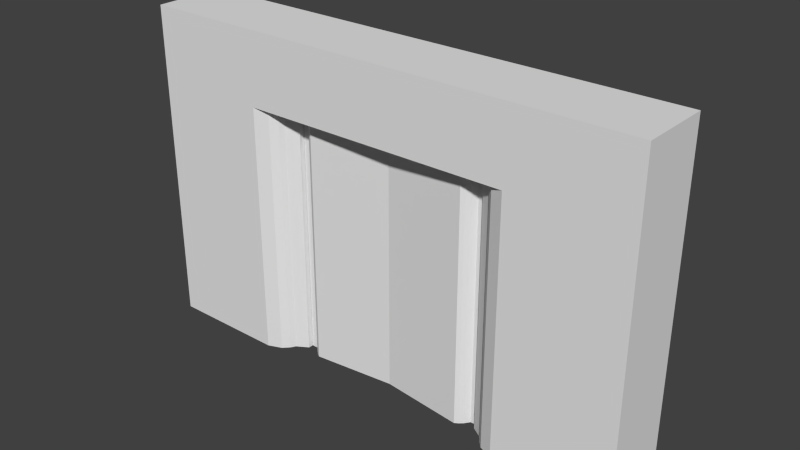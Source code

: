 # Source: door4.blend  (saved by Blender 2.76.0; exported with 4.5.12 LTS)
import bpy
from mathutils import Matrix  # noqa: F401  (used for matrix-valued properties, if any)

bpy.ops.wm.read_factory_settings(use_empty=True)
scene = bpy.context.scene
scene.name = 'Scene'

# ---- collections
col_collection_1 = bpy.data.collections.new('Collection 1'); scene.collection.children.link(col_collection_1)

# ---- world
world_world = bpy.data.worlds.new('World'); scene.world = world_world
world_world.color = (0.05088, 0.05088, 0.05088)
world_world.use_sun_shadow = False
world_world.sun_shadow_jitter_overblur = 0.0
world_world.cycles.sampling_method = 'MANUAL'
world_world.cycles.sample_map_resolution = 256

# ---- meshes
me_cube_002 = bpy.data.meshes.new('Cube.002')
me_cube_002.from_pydata([(-2.3, -0.5, -1.0), (-2.3, -0.5, 1.0), (-2.3, 0.5, -1.0), (-2.3, 0.5, 1.0), (-2.3, -0.5, 6.0), (-2.3, 0.5, 6.0), (-2.3, -0.5, 0.0), (-2.3, 0.5, 0.0), (-2.3, 0.0, -1.0), (0.0, 0.25, 1.0), (0.0, 0.25, -1.0), (0.0, -0.25, 1.0), (0.0, -0.25, -1.0), (-2.3, 0.0, 6.0), (0.0, 0.25, 6.0), (0.0, -0.25, 6.0), (-2.3, 0.5, 3.5), (-2.3, -0.5, 3.5), (0.0, -0.25, 3.5), (0.0, 0.0, 6.0), (0.0, 0.25, 3.5), (0.0, 0.0, -1.0), (0.0, -0.25, 0.0), (0.0, 0.25, 0.0), (-2.4, -0.4375, 0.0), (-2.4, -0.4375, 1.0), (-2.4, 0.4375, 1.0), (-2.4, 0.4375, 0.0), (-2.4, 0.4375, -1.0), (-2.4, 0.0, -1.0), (-2.4, -0.4375, -1.0), (-2.4, 0.0, 6.0), (-2.4, 0.4375, 6.0), (-2.4, 0.4375, 3.5), (-2.4, -0.4375, 3.5), (-2.4, -0.4375, 6.0), (-2.6, -0.21, 1.0), (-2.6, -0.21, 0.0), (-2.5, -0.35, 0.0), (-2.5, -0.35, 1.0), (-2.8, 0.0, 1.0), (-2.5, 0.35, 1.0), (-2.5, 0.35, 0.0), (-2.5, 0.35, -1.0), (-2.5, 0.0, -1.0), (-2.5, -0.35, -1.0), (-2.5, 0.0, 6.0), (-2.5, 0.35, 6.0), (-2.5, 0.35, 3.5), (-2.5, -0.35, 3.5), (-2.5, -0.35, 6.0), (-2.8, -0.21, 1.0), (-2.8, -0.21, 0.0), (-2.6, 0.21, 1.0), (-2.6, 0.21, 0.0), (-2.6, 0.21, -1.0), (-2.6, 0.0, -1.0), (-2.6, -0.21, -1.0), (-2.6, 0.0, 6.0), (-2.6, 0.21, 6.0), (-2.6, 0.21, 3.5), (-2.6, -0.21, 3.5), (-2.6, -0.21, 6.0), (-2.8, 0.21, 1.0), (-2.8, 0.21, 0.0), (-2.8, 0.21, -1.0), (-2.8, 0.0, -1.0), (-2.8, -0.21, -1.0), (-2.8, 0.0, 6.0), (-2.8, 0.21, 6.0), (-2.8, 0.21, 3.5), (-2.8, -0.21, 3.5), (-2.8, -0.21, 6.0), (-2.8, 0.0, 3.5), (-2.8, 0.0, 0.0)], [], [(0, 6, 24, 30), (22, 6, 0, 12), (20, 16, 5, 14), (19, 14, 5, 13), (8, 0, 30, 29), (17, 18, 15, 4), (1, 11, 18, 17), (2, 8, 29, 28), (13, 5, 32, 31), (4, 13, 31, 35), (15, 19, 13, 4), (9, 3, 16, 20), (0, 8, 21, 12), (8, 2, 10, 21), (11, 1, 6, 22), (7, 23, 10, 2), (3, 9, 23, 7), (18, 11, 22, 12, 21, 10, 23, 9, 20, 14, 19, 15), (17, 4, 35, 34), (7, 2, 28, 27), (1, 17, 34, 25), (31, 32, 47, 46), (30, 24, 38, 45), (24, 25, 39, 38), (28, 29, 44, 43), (29, 30, 45, 44), (25, 34, 49, 39), (34, 35, 50, 49), (26, 27, 42, 41), (6, 1, 25, 24), (16, 3, 26, 33), (5, 16, 33, 32), (3, 7, 27, 26), (45, 38, 37, 57), (38, 39, 36, 37), (43, 44, 56, 55), (44, 45, 57, 56), (39, 49, 61, 36), (49, 50, 62, 61), (41, 42, 54, 53), (42, 43, 55, 54), (35, 31, 46, 50), (32, 33, 48, 47), (33, 26, 41, 48), (27, 28, 43, 42), (37, 36, 51, 52), (55, 56, 66, 65), (56, 57, 67, 66), (36, 61, 71, 51), (61, 62, 72, 71), (53, 54, 64, 63), (54, 55, 65, 64), (60, 53, 63, 70), (46, 47, 59, 58), (50, 46, 58, 62), (47, 48, 60, 59), (48, 41, 53, 60), (74, 64, 65, 66), (73, 71, 72, 68), (70, 73, 68, 69), (63, 40, 73, 70), (40, 51, 71, 73), (52, 74, 66, 67), (51, 40, 74, 52), (40, 63, 64, 74), (57, 37, 52, 67), (58, 59, 69, 68), (62, 58, 68, 72), (59, 60, 70, 69)])
me_cube_002.use_remesh_preserve_volume = False
me_cube_002.use_remesh_preserve_attributes = False
me_cube_002.use_mirror_vertex_groups = False
me_cube_002.update()
me_cube = bpy.data.meshes.new('Cube')
me_cube.from_pydata([(-2.3, -0.5, -1.0), (-2.3, -0.5, 1.0), (-2.3, 0.5, -1.0), (-2.3, 0.5, 1.0), (-2.3, -0.5, 6.0), (-2.3, 0.5, 6.0), (-2.3, -0.5, 0.0), (-2.3, 0.5, 0.0), (-2.3, 0.0, -1.0), (0.0, 0.25, 1.0), (0.0, 0.25, -1.0), (0.0, -0.25, 1.0), (0.0, -0.25, -1.0), (-2.3, 0.0, 6.0), (0.0, 0.25, 6.0), (0.0, -0.25, 6.0), (-2.3, 0.5, 3.5), (-2.3, -0.5, 3.5), (0.0, -0.25, 3.5), (0.0, 0.0, 6.0), (0.0, 0.25, 3.5), (0.0, 0.0, -1.0), (0.0, -0.25, 0.0), (0.0, 0.25, 0.0), (-2.4, -0.4375, 0.0), (-2.4, -0.4375, 1.0), (-2.4, 0.4375, 1.0), (-2.4, 0.4375, 0.0), (-2.4, 0.4375, -1.0), (-2.4, 0.0, -1.0), (-2.4, -0.4375, -1.0), (-2.4, 0.0, 6.0), (-2.4, 0.4375, 6.0), (-2.4, 0.4375, 3.5), (-2.4, -0.4375, 3.5), (-2.4, -0.4375, 6.0), (-2.6, -0.21, 1.0), (-2.6, -0.21, 0.0), (-2.5, -0.35, 0.0), (-2.5, -0.35, 1.0), (-2.8, 0.0, 1.0), (-2.5, 0.35, 1.0), (-2.5, 0.35, 0.0), (-2.5, 0.35, -1.0), (-2.5, 0.0, -1.0), (-2.5, -0.35, -1.0), (-2.5, 0.0, 6.0), (-2.5, 0.35, 6.0), (-2.5, 0.35, 3.5), (-2.5, -0.35, 3.5), (-2.5, -0.35, 6.0), (-2.8, -0.21, 1.0), (-2.8, -0.21, 0.0), (-2.6, 0.21, 1.0), (-2.6, 0.21, 0.0), (-2.6, 0.21, -1.0), (-2.6, 0.0, -1.0), (-2.6, -0.21, -1.0), (-2.6, 0.0, 6.0), (-2.6, 0.21, 6.0), (-2.6, 0.21, 3.5), (-2.6, -0.21, 3.5), (-2.6, -0.21, 6.0), (-2.8, 0.21, 1.0), (-2.8, 0.21, 0.0), (-2.8, 0.21, -1.0), (-2.8, 0.0, -1.0), (-2.8, -0.21, -1.0), (-2.8, 0.0, 6.0), (-2.8, 0.21, 6.0), (-2.8, 0.21, 3.5), (-2.8, -0.21, 3.5), (-2.8, -0.21, 6.0), (-2.8, 0.0, 3.5), (-2.8, 0.0, 0.0)], [], [(0, 6, 24, 30), (22, 6, 0, 12), (20, 16, 5, 14), (19, 14, 5, 13), (8, 0, 30, 29), (17, 18, 15, 4), (1, 11, 18, 17), (2, 8, 29, 28), (13, 5, 32, 31), (4, 13, 31, 35), (15, 19, 13, 4), (9, 3, 16, 20), (0, 8, 21, 12), (8, 2, 10, 21), (11, 1, 6, 22), (7, 23, 10, 2), (3, 9, 23, 7), (18, 11, 22, 12, 21, 10, 23, 9, 20, 14, 19, 15), (17, 4, 35, 34), (7, 2, 28, 27), (1, 17, 34, 25), (31, 32, 47, 46), (30, 24, 38, 45), (24, 25, 39, 38), (28, 29, 44, 43), (29, 30, 45, 44), (25, 34, 49, 39), (34, 35, 50, 49), (26, 27, 42, 41), (6, 1, 25, 24), (16, 3, 26, 33), (5, 16, 33, 32), (3, 7, 27, 26), (45, 38, 37, 57), (38, 39, 36, 37), (43, 44, 56, 55), (44, 45, 57, 56), (39, 49, 61, 36), (49, 50, 62, 61), (41, 42, 54, 53), (42, 43, 55, 54), (35, 31, 46, 50), (32, 33, 48, 47), (33, 26, 41, 48), (27, 28, 43, 42), (37, 36, 51, 52), (55, 56, 66, 65), (56, 57, 67, 66), (36, 61, 71, 51), (61, 62, 72, 71), (53, 54, 64, 63), (54, 55, 65, 64), (60, 53, 63, 70), (46, 47, 59, 58), (50, 46, 58, 62), (47, 48, 60, 59), (48, 41, 53, 60), (74, 64, 65, 66), (73, 71, 72, 68), (70, 73, 68, 69), (63, 40, 73, 70), (40, 51, 71, 73), (52, 74, 66, 67), (51, 40, 74, 52), (40, 63, 64, 74), (57, 37, 52, 67), (58, 59, 69, 68), (62, 58, 68, 72), (59, 60, 70, 69)])
me_cube.use_remesh_preserve_volume = False
me_cube.use_remesh_preserve_attributes = False
me_cube.use_mirror_vertex_groups = False
me_cube.update()
me_cube_001 = bpy.data.meshes.new('Cube.001')
me_cube_001.from_pydata([(-1.058, 0.3827, -1.0), (-1.25, -1.0, -1.0), (-1.25, 1.0, 6.0), (-1.077, 0.5556, 6.0), (-1.25, -1.0, 6.0), (-1.25, -1.0, 1.0), (-1.25, 1.0, -1.0), (-1.25, 1.0, 1.0), (1.25, -1.0, -1.0), (1.25, -1.0, 1.0), (1.25, 1.0, -1.0), (1.25, 1.0, 1.0), (-2.333, -1.0, -1.0), (-2.333, -1.0, 1.0), (-2.333, 1.0, -1.0), (-2.333, 1.0, 1.0), (2.333, -1.0, -1.0), (2.333, -1.0, 1.0), (2.333, 1.0, -1.0), (2.333, 1.0, 1.0), (1.25, 1.0, 6.0), (1.25, -1.0, 6.0), (-2.333, -1.0, 6.0), (-2.333, 1.0, 6.0), (2.333, 1.0, 6.0), (2.333, -1.0, 6.0), (-1.0, -1.0, 8.0), (-1.0, 1.0, 8.0), (1.0, 1.0, 8.0), (1.0, -1.0, 8.0), (-2.333, -1.0, 8.0), (-2.333, 1.0, 8.0), (2.333, 1.0, 8.0), (2.333, -1.0, 8.0), (-1.125, -0.85, -1.0), (-1.125, 0.85, 6.0), (-1.125, -0.85, 6.0), (-1.125, -0.85, 1.0), (-1.125, 0.85, -1.0), (1.125, -0.85, -1.0), (1.125, -0.85, 1.0), (1.125, 0.85, -1.0), (1.125, 0.85, 6.0), (1.125, -0.85, 6.0), (-1.069, -0.68, -1.0), (-1.069, 0.68, 6.0), (-1.069, -0.68, 6.0), (-1.069, -0.68, 1.0), (-1.069, 0.68, -1.0), (1.069, -0.68, -1.0), (1.069, -0.68, 1.0), (1.069, 0.68, -1.0), (1.069, 0.68, 6.0), (1.069, -0.68, 6.0), (-1.042, -0.544, -1.0), (-1.042, 0.544, 6.0), (-1.042, -0.544, 6.0), (-1.042, -0.544, 1.0), (-1.042, 0.544, -1.0), (1.042, -0.544, -1.0), (1.042, -0.544, 1.0), (1.042, 0.544, -1.0), (1.042, 0.544, 6.0), (1.042, -0.544, 6.0), (-0.9378, 0.3536, 1.0), (-0.9378, 0.3536, -1.0), (0.9378, 0.3536, 1.0), (0.9378, 0.3536, -1.0), (0.9378, -0.3536, 1.0), (0.9378, -0.3536, -1.0), (0.9378, -0.3536, 6.0), (0.9378, 0.3536, 6.0), (-0.9378, -0.3536, 1.0), (-0.9378, -0.3536, -1.0), (-0.9378, 0.3536, 6.0), (-0.9378, -0.3536, 6.0), (-1.25, 1.25, 1.0), (-1.25, 1.25, -1.0), (1.25, 1.25, 1.0), (1.25, 1.25, -1.0), (1.25, 1.25, 6.0), (-1.25, 1.25, 6.0), (-1.125, 1.35, 1.0), (-1.125, 1.35, -1.0), (1.125, 1.35, 1.0), (1.125, 1.35, -1.0), (1.125, 1.35, 6.0), (-1.125, 1.35, 6.0), (-1.069, 1.18, 1.0), (-1.069, 1.18, -1.0), (1.069, 1.18, 1.0), (1.069, 1.18, -1.0), (1.069, 1.18, 6.0), (-1.069, 1.18, 6.0), (-1.042, 1.044, 1.0), (-1.042, 1.044, -1.0), (1.042, 1.044, 1.0), (1.042, 1.044, -1.0), (1.042, 1.044, 6.0), (-1.042, 1.044, 6.0), (-0.9378, 0.8536, 1.0), (-0.9378, 0.8536, -1.0), (0.9378, 0.8536, 1.0), (0.9378, 0.8536, -1.0), (0.9378, 0.8536, 6.0), (-0.9378, 0.8536, 6.0), (-1.312, 1.0, 1.0), (-1.312, 1.0, -1.0), (1.312, 1.0, 1.0), (1.312, 1.0, -1.0), (1.312, 1.0, 6.0), (-1.312, 1.0, 6.0), (-1.312, 1.1, -1.0), (1.312, 1.1, 6.0), (-1.312, 1.1, 1.0), (-1.312, 1.1, 6.0), (1.312, 1.1, 1.0), (1.312, 1.1, -1.0), (-1.25, 1.0, 6.5), (-1.125, 0.85, 6.5), (1.125, 0.85, 6.5), (1.25, 1.0, 6.5), (-1.125, 1.35, 6.5), (1.25, 1.25, 6.5), (-1.312, 1.1, 6.5), (-1.25, 1.25, 6.5), (1.125, 1.35, 6.5), (1.312, 1.1, 6.5), (1.312, 1.0, 6.5), (-1.312, 1.0, 6.5), (-0.9, 1.35, 6.9), (-0.9, 0.85, 6.9), (0.9, 0.85, 6.9), (0.9, 1.35, 6.9)], [], [(13, 15, 14, 12), (7, 6, 14, 15), (19, 17, 16, 18), (10, 11, 19, 18), (9, 8, 16, 17), (20, 21, 29, 28), (19, 11, 20, 24), (17, 19, 24, 25), (9, 17, 25, 21), (15, 13, 22, 23), (26, 27, 31, 30), (28, 29, 33, 32), (21, 25, 33, 29), (23, 22, 30, 31), (24, 20, 28, 32), (25, 24, 32, 33), (29, 28, 27, 26), (7, 15, 23, 2), (1, 5, 13, 12), (2, 23, 31, 27), (13, 5, 4, 22), (22, 4, 26, 30), (4, 2, 27, 26), (28, 20, 2, 27), (29, 26, 4, 21), (4, 2, 20, 21), (74, 64, 100, 105), (55, 74, 105, 99), (8, 9, 40, 39), (52, 42, 86, 92), (4, 5, 37, 36), (5, 1, 34, 37), (65, 58, 95, 101), (9, 21, 43, 40), (36, 37, 47, 46), (37, 34, 44, 47), (40, 43, 53, 50), (66, 71, 104, 102), (38, 6, 77, 83), (35, 45, 93, 87), (39, 40, 50, 49), (62, 52, 92, 98), (61, 67, 103, 97), (46, 47, 57, 56), (47, 44, 54, 57), (50, 53, 63, 60), (45, 55, 99, 93), (10, 79, 117, 109), (77, 6, 107, 112), (49, 50, 60, 59), (41, 51, 91, 85), (55, 56, 75, 74), (66, 67, 69, 68, 70, 71), (65, 64, 74, 75, 72, 73), (60, 63, 70, 68), (76, 77, 112, 114), (56, 57, 72, 75), (63, 62, 71, 70), (51, 61, 97, 91), (67, 66, 102, 103), (57, 54, 73, 72), (59, 60, 68, 69), (76, 81, 87, 82), (80, 78, 84, 86), (77, 76, 82, 83), (78, 79, 85, 84), (84, 85, 91, 90), (82, 87, 93, 88), (86, 84, 90, 92), (83, 82, 88, 89), (89, 88, 94, 95), (90, 91, 97, 96), (88, 93, 99, 94), (92, 90, 96, 98), (94, 99, 105, 100), (95, 94, 100, 101), (98, 96, 102, 104), (96, 97, 103, 102), (71, 62, 98, 104), (80, 86, 126, 123), (48, 38, 83, 89), (35, 87, 122, 119), (64, 65, 101, 100), (10, 41, 85, 79), (81, 76, 114, 115), (58, 48, 89, 95), (110, 108, 116, 113), (106, 111, 115, 114), (108, 109, 117, 116), (107, 106, 114, 112), (6, 7, 106, 107), (79, 78, 116, 117), (20, 11, 108, 110), (86, 42, 120, 126), (111, 2, 118, 129), (11, 10, 109, 108), (78, 80, 113, 116), (7, 2, 111, 106), (118, 119, 122, 125), (120, 121, 123, 126), (123, 121, 128, 127), (118, 125, 124, 129), (81, 115, 124, 125), (115, 111, 129, 124), (20, 110, 128, 121), (2, 35, 119, 118), (113, 80, 123, 127), (110, 113, 127, 128), (87, 81, 125, 122), (42, 20, 121, 120), (87, 122, 126, 86), (120, 126, 133, 132), (2, 99, 93, 87, 86, 92, 98, 20), (133, 130, 131, 132), (119, 120, 132, 131), (122, 119, 131, 130), (126, 122, 130, 133)])
me_cube_001.use_remesh_preserve_volume = False
me_cube_001.use_remesh_preserve_attributes = False
me_cube_001.use_mirror_vertex_groups = False
me_cube_001.update()

# ---- objects
ob_cube_002 = bpy.data.objects.new('Cube.002', me_cube_002)
ob_cube_001 = bpy.data.objects.new('Cube.001', me_cube)
ob_cube = bpy.data.objects.new('Cube', me_cube_001)

# ---- transforms, parenting, visibility, modifiers, constraints
ob_cube_002.location = (0.0, 0.0, 1.0)
ob_cube_002.rotation_euler = (0.0, -0.0, 3.142)
ob_cube_002.lineart.crease_threshold = 0.0
ob_cube_001.location = (0.0, 0.0, 1.0)
ob_cube_001.lineart.crease_threshold = 0.0
ob_cube.location = (0.0, 0.0, 1.0)
ob_cube.scale = (3.0, 1.0, 1.0)
ob_cube.lineart.crease_threshold = 0.0

# ---- collection membership
col_collection_1.objects.link(ob_cube_002)
col_collection_1.objects.link(ob_cube_001)
col_collection_1.objects.link(ob_cube)

# ---- scene / render settings (as saved in the file)
scene.frame_start = 1; scene.frame_end = 250; scene.frame_set(0)
scene.render.engine = 'BLENDER_EEVEE_NEXT'
scene.render.resolution_percentage = 50
scene.render.dither_intensity = 0.0
scene.cycles.use_denoising = False
scene.cycles.samples = 10
scene.cycles.sampling_pattern = 'TABULATED_SOBOL'
scene.cycles.light_sampling_threshold = 0.0
scene.cycles.use_adaptive_sampling = False
scene.cycles.use_light_tree = False
scene.cycles.blur_glossy = 0.0
scene.cycles.pixel_filter_type = 'GAUSSIAN'
scene.cycles.sample_clamp_indirect = 0.0
scene.view_settings.view_transform = 'Standard'
bpy.context.view_layer.update()

# ---- added for rendering (the .blend has no active camera and no usable light): camera, sun
cam_auto = bpy.data.cameras.new('AutoCamera')
cam_auto.lens = 50.0
cam_auto.sensor_width = 36.0
cam_auto.clip_end = 1000.0
ob_auto_camera = bpy.data.objects.new('AutoCamera', cam_auto)
scene.collection.objects.link(ob_auto_camera)
ob_auto_camera.location = (15.5516, -18.4869, 16.9412)
ob_auto_camera.rotation_euler = (1.09748, -7.21219e-08, 0.694738)
scene.camera = ob_auto_camera
light_auto_sun = bpy.data.lights.new('AutoSun', 'SUN')
light_auto_sun.energy = 3.0
light_auto_sun.angle = 0.0523599
ob_auto_sun = bpy.data.objects.new('AutoSun', light_auto_sun)
scene.collection.objects.link(ob_auto_sun)
ob_auto_sun.rotation_euler = (0.872665, 0.174533, 0.523599)
bpy.context.view_layer.update()
